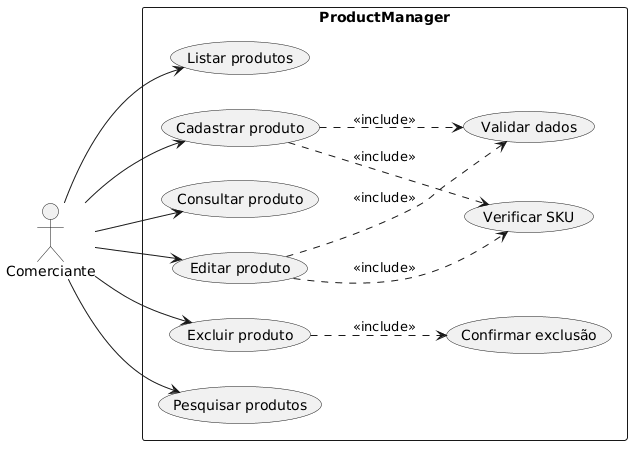

The diagram above was rendered by PlantUML. Its source (embedded in the PNG):
@startuml
left to right direction

actor "Comerciante" as Usuario

rectangle "ProductManager" {

    usecase "Listar produtos" as UC01
    usecase "Cadastrar produto" as UC02
    usecase "Consultar produto" as UC03
    usecase "Editar produto" as UC04
    usecase "Excluir produto" as UC05
    usecase "Pesquisar produtos" as UC06

    usecase "Validar dados" as UC07
    usecase "Verificar SKU" as UC08
    usecase "Confirmar exclusão" as UC09
}

Usuario --> UC01
Usuario --> UC02
Usuario --> UC03
Usuario --> UC04
Usuario --> UC05
Usuario --> UC06

UC02 ..> UC07 : <<include>>
UC02 ..> UC08 : <<include>>

UC04 ..> UC07 : <<include>>
UC04 ..> UC08 : <<include>>

UC05 ..> UC09 : <<include>>
@enduml